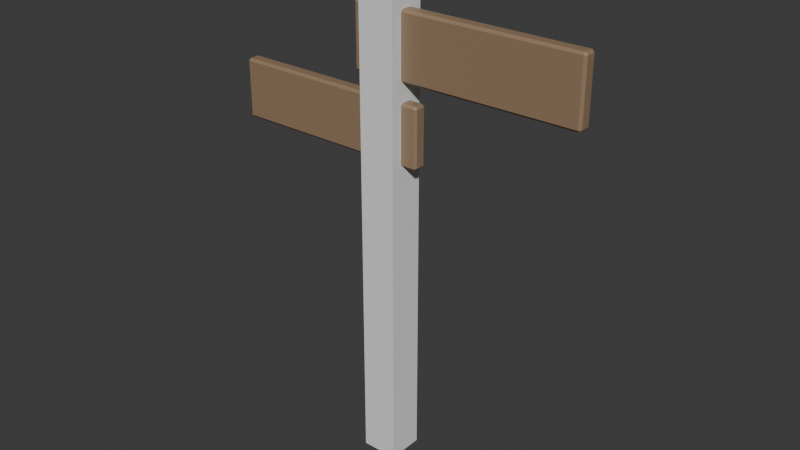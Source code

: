 # Source: Signpost.blend  (saved by Blender 5.2.45; exported with 4.5.12 LTS)
import bpy
from mathutils import Matrix  # noqa: F401  (used for matrix-valued properties, if any)

bpy.ops.wm.read_factory_settings(use_empty=True)
scene = bpy.context.scene
scene.name = 'Scene'

# ---- collections
col_collection = bpy.data.collections.new('Collection'); scene.collection.children.link(col_collection)

# ---- materials (node trees are filled in below, after node groups)
mat_m_wood = bpy.data.materials.new('M_Wood')
mat_m_wood.diffuse_color = (0.62, 0.42, 0.24, 1.0)
mat_m_sign = bpy.data.materials.new('M_Sign')
mat_m_sign.diffuse_color = (0.3, 0.2, 0.12, 1.0)

# ---- material node trees
mat_m_wood.use_nodes = True; mat_m_wood.node_tree.nodes.clear()
_N = mat_m_wood.node_tree.nodes; _L = mat_m_wood.node_tree.links
n0 = _N.new('ShaderNodeBsdfPrincipled'); n0.name = 'Principled BSDF'; n0.location = (-200, 100)
n0.inputs[0].default_value = (0.62, 0.42, 0.24, 1.0)
n0.inputs[10].default_value = 0.005
n1 = _N.new('ShaderNodeOutputMaterial'); n1.name = 'Material Output'; n1.location = (200, 100)
_L.new(n0.outputs[0], n1.inputs[0])
n1.is_active_output = True
mat_m_sign.use_nodes = True; mat_m_sign.node_tree.nodes.clear()
_N = mat_m_sign.node_tree.nodes; _L = mat_m_sign.node_tree.links
n0 = _N.new('ShaderNodeBsdfPrincipled'); n0.name = 'Principled BSDF'; n0.location = (-200, 100)
n0.inputs[0].default_value = (0.3, 0.2, 0.12, 1.0)
n0.inputs[10].default_value = 0.005
n1 = _N.new('ShaderNodeOutputMaterial'); n1.name = 'Material Output'; n1.location = (200, 100)
_L.new(n0.outputs[0], n1.inputs[0])
n1.is_active_output = True

# ---- world
world_world = bpy.data.worlds.new('World'); scene.world = world_world
world_world.use_nodes = True; world_world.node_tree.nodes.clear()
_N = world_world.node_tree.nodes; _L = world_world.node_tree.links
n0 = _N.new('ShaderNodeOutputWorld'); n0.name = 'World Output'; n0.location = (200, 100)
n1 = _N.new('ShaderNodeBackground'); n1.name = 'Background'; n1.location = (-200, 100)
n1.inputs[0].default_value = (0.05088, 0.05088, 0.05088, 1.0)
_L.new(n1.outputs[0], n0.inputs[0])
n0.is_active_output = True
world_world.color = (0.05088, 0.05088, 0.05088)
world_world.sun_shadow_jitter_overblur = 0.0

# ---- meshes
me_signpost_mesh = bpy.data.meshes.new('Signpost_Mesh')
me_signpost_mesh.from_pydata([(-0.07, -0.07, 0.0), (-0.07, -0.07, 2.2), (-0.07, 0.07, 0.0), (-0.07, 0.07, 2.2), (0.07, -0.07, 0.0), (0.07, -0.07, 2.2), (0.07, 0.07, 0.0), (0.07, 0.07, 2.2), (-0.14, -0.02, 1.71), (-0.14, -0.03, 1.72), (-0.15, -0.02, 1.72), (-0.14, -0.03, 1.98), (-0.14, -0.02, 1.99), (-0.15, -0.02, 1.98), (-0.14, 0.02, 1.71), (-0.15, 0.02, 1.72), (-0.14, 0.03, 1.72), (-0.14, 0.02, 1.99), (-0.14, 0.03, 1.98), (-0.15, 0.02, 1.98), (0.84, -0.02, 1.71), (0.85, -0.02, 1.72), (0.84, -0.03, 1.72), (0.84, -0.02, 1.99), (0.84, -0.03, 1.98), (0.85, -0.02, 1.98), (0.84, 0.02, 1.71), (0.84, 0.03, 1.72), (0.85, 0.02, 1.72), (0.84, 0.02, 1.99), (0.85, 0.02, 1.98), (0.84, 0.03, 1.98), (-0.74, -0.02, 1.37), (-0.74, -0.03, 1.38), (-0.75, -0.02, 1.38), (-0.74, -0.03, 1.62), (-0.74, -0.02, 1.63), (-0.75, -0.02, 1.62), (-0.74, 0.02, 1.37), (-0.75, 0.02, 1.38), (-0.74, 0.03, 1.38), (-0.74, 0.02, 1.63), (-0.74, 0.03, 1.62), (-0.75, 0.02, 1.62), (0.14, -0.02, 1.37), (0.15, -0.02, 1.38), (0.14, -0.03, 1.38), (0.14, -0.02, 1.63), (0.14, -0.03, 1.62), (0.15, -0.02, 1.62), (0.14, 0.02, 1.37), (0.14, 0.03, 1.38), (0.15, 0.02, 1.38), (0.14, 0.02, 1.63), (0.15, 0.02, 1.62), (0.14, 0.03, 1.62)], [], [(0, 1, 3, 2), (2, 3, 7, 6), (6, 7, 5, 4), (4, 5, 1, 0), (2, 6, 4, 0), (7, 3, 1, 5), (8, 9, 10), (11, 12, 13), (14, 15, 16), (17, 18, 19), (20, 21, 22), (23, 24, 25), (26, 27, 28), (29, 30, 31), (14, 8, 10, 15), (9, 11, 13, 10), (12, 17, 19, 13), (18, 16, 15, 19), (26, 14, 16, 27), (17, 29, 31, 18), (30, 28, 27, 31), (20, 26, 28, 21), (29, 23, 25, 30), (24, 22, 21, 25), (8, 20, 22, 9), (23, 12, 11, 24), (14, 26, 20, 8), (10, 13, 19, 15), (22, 24, 11, 9), (29, 17, 12, 23), (16, 18, 31, 27), (28, 30, 25, 21), (32, 33, 34), (35, 36, 37), (38, 39, 40), (41, 42, 43), (44, 45, 46), (47, 48, 49), (50, 51, 52), (53, 54, 55), (38, 32, 34, 39), (33, 35, 37, 34), (36, 41, 43, 37), (42, 40, 39, 43), (50, 38, 40, 51), (41, 53, 55, 42), (54, 52, 51, 55), (44, 50, 52, 45), (53, 47, 49, 54), (48, 46, 45, 49), (32, 44, 46, 33), (47, 36, 35, 48), (38, 50, 44, 32), (34, 37, 43, 39), (46, 48, 35, 33), (53, 41, 36, 47), (40, 42, 55, 51), (52, 54, 49, 45)])
me_signpost_mesh.polygons.foreach_set('material_index', [0, 0, 0, 0, 0, 0, 1, 1, 1, 1, 1, 1, 1, 1, 1, 1, 1, 1, 1, 1, 1, 1, 1, 1, 1, 1, 1, 1, 1, 1, 1, 1, 1, 1, 1, 1, 1, 1, 1, 1, 1, 1, 1, 1, 1, 1, 1, 1, 1, 1, 1, 1, 1, 1, 1, 1, 1, 1])
_uv = me_signpost_mesh.uv_layers.new(name='UVMap')
_uv.uv.foreach_set('vector', [0.375, 0.0, 0.625, 0.0, 0.625, 0.25, 0.375, 0.25, 0.375, 0.25, 0.625, 0.25, 0.625, 0.5, 0.375, 0.5, 0.375, 0.5, 0.625, 0.5, 0.625, 0.75, 0.375, 0.75, 0.375, 0.75, 0.625, 0.75, 0.625, 1.0, 0.375, 1.0, 0.125, 0.5, 0.375, 0.5, 0.375, 0.75, 0.125, 0.75, 0.625, 0.5, 0.875, 0.5, 0.875, 0.75, 0.625, 0.75, 0.1275, 0.7083, 0.1275, 0.75, 0.125, 0.7083, 0.6161, 0.9975, 0.625, 0.9975, 0.6161, 1.0, 0.1275, 0.5417, 0.125, 0.5417, 0.1275, 0.5, 0.625, 0.2378, 0.6161, 0.2525, 0.6161, 0.2188, 0.3725, 0.7083, 0.3817, 0.7083, 0.3782, 0.7513, 0.6262, 0.7304, 0.6161, 0.7525, 0.6161, 0.7188, 0.3725, 0.5417, 0.3782, 0.4987, 0.3817, 0.5417, 0.6263, 0.5306, 0.6161, 0.5417, 0.6161, 0.4981, 0.1275, 0.5417, 0.1275, 0.7083, 0.125, 0.7083, 0.125, 0.5417, 0.3839, 0.0, 0.6161, 0.0, 0.6161, 0.04167, 0.3839, 0.04167, 0.625, 0.04167, 0.625, 0.2378, 0.6161, 0.2188, 0.6161, 0.04167, 0.6161, 0.2525, 0.3839, 0.2525, 0.3839, 0.2083, 0.6161, 0.2188, 0.3725, 0.5417, 0.1275, 0.5417, 0.1275, 0.5, 0.3782, 0.4987, 0.625, 0.2378, 0.6263, 0.5306, 0.6161, 0.4981, 0.6161, 0.2525, 0.6161, 0.5417, 0.3817, 0.5417, 0.3782, 0.4987, 0.6161, 0.4981, 0.3725, 0.7083, 0.3725, 0.5417, 0.3817, 0.5417, 0.3817, 0.7083, 0.6263, 0.5306, 0.6262, 0.7304, 0.6161, 0.7188, 0.6161, 0.5417, 0.6161, 0.7525, 0.3782, 0.7513, 0.3817, 0.7083, 0.6161, 0.7188, 0.1275, 0.7083, 0.3725, 0.7083, 0.3782, 0.7513, 0.1275, 0.75, 0.6262, 0.7304, 0.625, 0.9975, 0.6161, 0.9975, 0.6161, 0.7525, 0.1275, 0.5417, 0.3725, 0.5417, 0.3725, 0.7083, 0.1275, 0.7083, 0.3839, 0.04167, 0.6161, 0.04167, 0.6161, 0.2188, 0.3839, 0.2083, 0.3782, 0.7513, 0.6161, 0.7525, 0.6161, 0.9975, 0.3839, 0.9975, 0.6263, 0.5306, 0.8725, 0.5417, 0.8725, 0.7083, 0.6262, 0.7304, 0.3839, 0.2525, 0.6161, 0.2525, 0.6161, 0.4981, 0.3782, 0.4987, 0.3817, 0.5417, 0.6161, 0.5417, 0.6161, 0.7188, 0.3817, 0.7083, 0.1278, 0.7083, 0.1278, 0.75, 0.125, 0.7083, 0.6154, 0.9972, 0.625, 0.9972, 0.6154, 1.0, 0.1278, 0.5417, 0.125, 0.5417, 0.1278, 0.5, 0.625, 0.238, 0.6154, 0.2528, 0.6154, 0.2188, 0.3722, 0.7083, 0.3822, 0.7083, 0.3784, 0.7514, 0.6264, 0.7306, 0.6154, 0.7528, 0.6154, 0.7187, 0.3722, 0.5417, 0.3784, 0.4986, 0.3822, 0.5417, 0.6264, 0.5306, 0.6154, 0.5417, 0.6154, 0.4979, 0.1278, 0.5417, 0.1278, 0.7083, 0.125, 0.7083, 0.125, 0.5417, 0.3846, 0.0, 0.6154, 0.0, 0.6154, 0.04167, 0.3846, 0.04167, 0.625, 0.04167, 0.625, 0.238, 0.6154, 0.2188, 0.6154, 0.04167, 0.6154, 0.2528, 0.3846, 0.2528, 0.3846, 0.2083, 0.6154, 0.2188, 0.3722, 0.5417, 0.1278, 0.5417, 0.1278, 0.5, 0.3784, 0.4986, 0.625, 0.238, 0.6264, 0.5306, 0.6154, 0.4979, 0.6154, 0.2528, 0.6154, 0.5417, 0.3822, 0.5417, 0.3784, 0.4986, 0.6154, 0.4979, 0.3722, 0.7083, 0.3722, 0.5417, 0.3822, 0.5417, 0.3822, 0.7083, 0.6264, 0.5306, 0.6264, 0.7306, 0.6154, 0.7187, 0.6154, 0.5417, 0.6154, 0.7528, 0.3784, 0.7514, 0.3822, 0.7083, 0.6154, 0.7187, 0.1278, 0.7083, 0.3722, 0.7083, 0.3784, 0.7514, 0.1278, 0.75, 0.6264, 0.7306, 0.625, 0.9972, 0.6154, 0.9972, 0.6154, 0.7528, 0.1278, 0.5417, 0.3722, 0.5417, 0.3722, 0.7083, 0.1278, 0.7083, 0.3846, 0.04167, 0.6154, 0.04167, 0.6154, 0.2188, 0.3846, 0.2083, 0.3784, 0.7514, 0.6154, 0.7528, 0.6154, 0.9972, 0.3846, 0.9972, 0.6264, 0.5306, 0.8722, 0.5417, 0.8722, 0.7083, 0.6264, 0.7306, 0.3846, 0.2528, 0.6154, 0.2528, 0.6154, 0.4979, 0.3784, 0.4986, 0.3822, 0.5417, 0.6154, 0.5417, 0.6154, 0.7187, 0.3822, 0.7083])
me_signpost_mesh.materials.append(mat_m_wood)
me_signpost_mesh.materials.append(mat_m_sign)
me_signpost_mesh.update()
me_cube_003 = bpy.data.meshes.new('Cube.003')
me_cube_003.from_pydata([(-0.5, -0.5, -0.5), (-0.5, -0.5, 0.5), (-0.5, 0.5, -0.5), (-0.5, 0.5, 0.5), (0.5, -0.5, -0.5), (0.5, -0.5, 0.5), (0.5, 0.5, -0.5), (0.5, 0.5, 0.5)], [], [(0, 1, 3, 2), (2, 3, 7, 6), (6, 7, 5, 4), (4, 5, 1, 0), (2, 6, 4, 0), (7, 3, 1, 5)])
_uv = me_cube_003.uv_layers.new(name='UVMap')
_uv.uv.foreach_set('vector', [0.375, 0.0, 0.625, 0.0, 0.625, 0.25, 0.375, 0.25, 0.375, 0.25, 0.625, 0.25, 0.625, 0.5, 0.375, 0.5, 0.375, 0.5, 0.625, 0.5, 0.625, 0.75, 0.375, 0.75, 0.375, 0.75, 0.625, 0.75, 0.625, 1.0, 0.375, 1.0, 0.125, 0.5, 0.375, 0.5, 0.375, 0.75, 0.125, 0.75, 0.625, 0.5, 0.875, 0.5, 0.875, 0.75, 0.625, 0.75])
me_cube_003.update()

# ---- objects
ob_signpost_mesh = bpy.data.objects.new('Signpost_Mesh', me_signpost_mesh)
ob_col_post = bpy.data.objects.new('COL_Post', me_cube_003)

# ---- transforms, parenting, visibility, modifiers, constraints
ob_signpost_mesh.location = (0.0, 0.0, 0.0)
ob_col_post.location = (0.0, 0.0, 1.1)
ob_col_post.scale = (0.16, 0.16, 2.2)

# ---- collection membership
col_collection.objects.link(ob_signpost_mesh)
col_collection.objects.link(ob_col_post)

# ---- scene / render settings (as saved in the file)
scene.frame_start = 1; scene.frame_end = 250; scene.frame_set(1)
scene.render.engine = 'BLENDER_EEVEE_NEXT'
scene.render.bake_bias = 0.0
scene.render.bake_samples = 0
scene.render.compositor_device = 'GPU'
scene.eevee.use_volume_custom_range = False
scene.eevee.fast_gi_thickness_near = 0.1
scene.eevee.fast_gi_thickness_far = 0.0
scene.eevee.ray_tracing_options.screen_trace_thickness = 0.1
bpy.context.view_layer.update()

# ---- added for rendering (the .blend has no active camera and no usable light): camera, sun
cam_auto = bpy.data.cameras.new('AutoCamera')
cam_auto.lens = 50.0
cam_auto.sensor_width = 36.0
cam_auto.clip_end = 1000.0
ob_auto_camera = bpy.data.objects.new('AutoCamera', cam_auto)
scene.collection.objects.link(ob_auto_camera)
ob_auto_camera.location = (2.57123, -3.02548, 3.11699)
ob_auto_camera.rotation_euler = (1.09748, -7.21219e-08, 0.694738)
scene.camera = ob_auto_camera
light_auto_sun = bpy.data.lights.new('AutoSun', 'SUN')
light_auto_sun.energy = 3.0
light_auto_sun.angle = 0.0523599
ob_auto_sun = bpy.data.objects.new('AutoSun', light_auto_sun)
scene.collection.objects.link(ob_auto_sun)
ob_auto_sun.rotation_euler = (0.872665, 0.174533, 0.523599)
bpy.context.view_layer.update()
